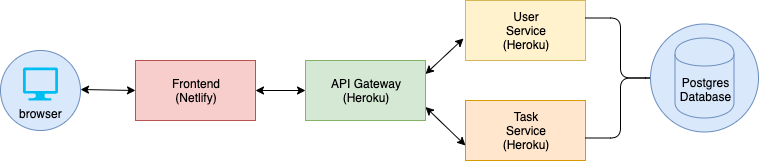

The diagram above was exported from draw.io. Its source (the exported page's mxGraphModel, read from the mxfile embedded in the PNG):
<mxGraphModel dx="946" dy="613" grid="1" gridSize="10" guides="1" tooltips="1" connect="1" arrows="1" fold="1" page="1" pageScale="1" pageWidth="850" pageHeight="1100" math="0" shadow="0">
  <root>
    <mxCell id="0" />
    <mxCell id="1" parent="0" />
    <mxCell id="2" value="Frontend&lt;br&gt;(Netlify)" style="rounded=0;whiteSpace=wrap;html=1;fillColor=#f8cecc;strokeColor=#b85450;" vertex="1" parent="1">
      <mxGeometry x="165" y="180" width="120" height="60" as="geometry" />
    </mxCell>
    <mxCell id="3" value="API Gateway&lt;br&gt;(Heroku)" style="rounded=0;whiteSpace=wrap;html=1;fillColor=#d5e8d4;strokeColor=#82b366;" vertex="1" parent="1">
      <mxGeometry x="335" y="180" width="120" height="60" as="geometry" />
    </mxCell>
    <mxCell id="4" value="" style="ellipse;whiteSpace=wrap;html=1;aspect=fixed;fillColor=#dae8fc;strokeColor=#6c8ebf;" vertex="1" parent="1">
      <mxGeometry x="30" y="170" width="80" height="80" as="geometry" />
    </mxCell>
    <mxCell id="5" value="browser" style="verticalLabelPosition=bottom;html=1;verticalAlign=top;align=center;strokeColor=none;fillColor=#00BEF2;shape=mxgraph.azure.computer;pointerEvents=1;" vertex="1" parent="1">
      <mxGeometry x="52.5" y="187" width="35" height="33" as="geometry" />
    </mxCell>
    <mxCell id="6" value="User&lt;br&gt;Service&lt;br&gt;(Heroku)" style="rounded=0;whiteSpace=wrap;html=1;fillColor=#fff2cc;strokeColor=#d6b656;" vertex="1" parent="1">
      <mxGeometry x="495" y="120" width="120" height="60" as="geometry" />
    </mxCell>
    <mxCell id="7" value="Task&lt;br&gt;Service&lt;br&gt;(Heroku)" style="rounded=0;whiteSpace=wrap;html=1;fillColor=#ffe6cc;strokeColor=#d79b00;" vertex="1" parent="1">
      <mxGeometry x="495" y="220" width="120" height="60" as="geometry" />
    </mxCell>
    <mxCell id="8" value="" style="shape=curlyBracket;whiteSpace=wrap;html=1;rounded=1;rotation=-180;" vertex="1" parent="1">
      <mxGeometry x="615" y="137.5" width="70" height="120" as="geometry" />
    </mxCell>
    <mxCell id="9" value="" style="ellipse;whiteSpace=wrap;html=1;aspect=fixed;fillColor=#dae8fc;strokeColor=#6c8ebf;" vertex="1" parent="1">
      <mxGeometry x="680" y="143.5" width="108" height="108" as="geometry" />
    </mxCell>
    <mxCell id="10" value="Postgres&lt;br&gt;Database" style="shape=cylinder;whiteSpace=wrap;html=1;boundedLbl=1;backgroundOutline=1;fillColor=#dae8fc;strokeColor=#6c8ebf;" vertex="1" parent="1">
      <mxGeometry x="704.5" y="157.5" width="59" height="80" as="geometry" />
    </mxCell>
    <mxCell id="11" value="" style="endArrow=classic;startArrow=classic;html=1;" edge="1" parent="1">
      <mxGeometry width="50" height="50" relative="1" as="geometry">
        <mxPoint x="455" y="193.5" as="sourcePoint" />
        <mxPoint x="493" y="158" as="targetPoint" />
      </mxGeometry>
    </mxCell>
    <mxCell id="12" value="" style="endArrow=classic;startArrow=classic;html=1;entryX=0;entryY=0.75;entryDx=0;entryDy=0;" edge="1" target="7" parent="1">
      <mxGeometry width="50" height="50" relative="1" as="geometry">
        <mxPoint x="455" y="226.5" as="sourcePoint" />
        <mxPoint x="505" y="276.5" as="targetPoint" />
      </mxGeometry>
    </mxCell>
    <mxCell id="13" value="" style="endArrow=classic;startArrow=classic;html=1;" edge="1" parent="1">
      <mxGeometry width="50" height="50" relative="1" as="geometry">
        <mxPoint x="285" y="210" as="sourcePoint" />
        <mxPoint x="335" y="210" as="targetPoint" />
      </mxGeometry>
    </mxCell>
    <mxCell id="14" value="" style="endArrow=classic;startArrow=classic;html=1;entryX=0;entryY=0.5;entryDx=0;entryDy=0;" edge="1" target="2" parent="1">
      <mxGeometry width="50" height="50" relative="1" as="geometry">
        <mxPoint x="110" y="209" as="sourcePoint" />
        <mxPoint x="160" y="209" as="targetPoint" />
      </mxGeometry>
    </mxCell>
  </root>
</mxGraphModel>